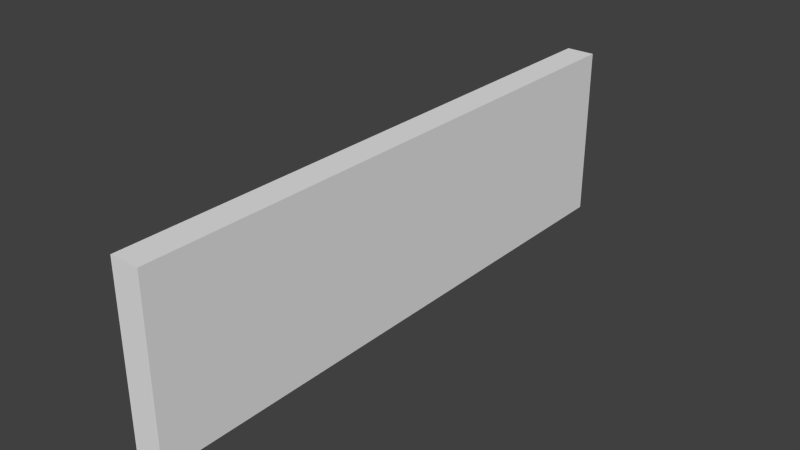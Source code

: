 # Source: Wall_10x10.blend  (saved by Blender 2.76.0; exported with 4.5.12 LTS)
import bpy
from mathutils import Matrix  # noqa: F401  (used for matrix-valued properties, if any)

bpy.ops.wm.read_factory_settings(use_empty=True)
scene = bpy.context.scene
scene.name = 'Scene'

# ---- collections
col_collection_1 = bpy.data.collections.new('Collection 1'); scene.collection.children.link(col_collection_1)

# ---- materials (node trees are filled in below, after node groups)
mat_material = bpy.data.materials.new('Material')
mat_material.alpha_threshold = 0.0
mat_material.use_transparent_shadow = False
mat_material.roughness = 0.5
mat_material.line_color = (0.0, 0.0, 0.0, 1.0)

# ---- material node trees

# ---- world
world_world = bpy.data.worlds.new('World'); scene.world = world_world
world_world.color = (0.05088, 0.05088, 0.05088)
world_world.use_sun_shadow = False
world_world.sun_shadow_jitter_overblur = 0.0
world_world.cycles.sampling_method = 'MANUAL'
world_world.cycles.sample_map_resolution = 256

# ---- meshes
me_cube = bpy.data.meshes.new('Cube')
me_cube.from_pydata([(0.0, 5.0, -0.25), (0.0, -5.0, -0.25), (-3.0, -5.0, -0.25), (-3.0, 5.0, -0.25), (0.0, 5.0, 0.25), (-9.537e-07, -5.0, 0.25), (-3.0, -5.0, 0.25), (-3.0, 5.0, 0.25)], [], [(0, 1, 2, 3), (4, 7, 6, 5), (0, 4, 5, 1), (1, 5, 6, 2), (2, 6, 7, 3), (4, 0, 3, 7)])
_uv = me_cube.uv_layers.new(name='UVMap')
_uv.uv.foreach_set('vector', [0.9999, 9.998e-05, 0.9999, 0.9999, 9.998e-05, 0.9999, 9.998e-05, 0.0001003, 9.998e-05, 0.0001004, 0.9999, 9.998e-05, 0.9999, 0.9999, 0.0001005, 0.9999, 0.04999, 1.0, 1.192e-07, 1.0, 0.0, 0.0001847, 0.04999, 0.0001848, 0.04999, 1.0, 8.941e-07, 1.0, 0.0, 0.0001847, 0.04999, 0.0001847, -3.818e-08, 2.701e-08, 0.04999, -2.794e-09, 0.04999, 0.9998, 4.089e-07, 0.9998, 0.04999, 1.0, 0.0, 1.0, 2.98e-07, 0.0001789, 0.04999, 0.0001789])
me_cube.materials.append(mat_material)
me_cube.use_remesh_preserve_volume = False
me_cube.use_remesh_preserve_attributes = False
me_cube.use_mirror_vertex_groups = False
me_cube.update()

# ---- objects
ob_cube = bpy.data.objects.new('Cube', me_cube)

# ---- transforms, parenting, visibility, modifiers, constraints
ob_cube.location = (0.0, 0.0, 0.0)
ob_cube.rotation_euler = (-1.344e-07, 1.571, 0.0)
ob_cube.lock_rotations_4d = False
ob_cube.empty_display_type = 'ARROWS'
ob_cube.lineart.crease_threshold = 0.0

# ---- collection membership
col_collection_1.objects.link(ob_cube)

# ---- scene / render settings (as saved in the file)
scene.frame_start = 1; scene.frame_end = 250; scene.frame_set(1)
scene.render.engine = 'BLENDER_EEVEE_NEXT'
scene.render.resolution_percentage = 50
scene.render.dither_intensity = 0.0
scene.cycles.use_denoising = False
scene.cycles.samples = 10
scene.cycles.sampling_pattern = 'TABULATED_SOBOL'
scene.cycles.light_sampling_threshold = 0.0
scene.cycles.use_adaptive_sampling = False
scene.cycles.use_light_tree = False
scene.cycles.blur_glossy = 0.0
scene.cycles.pixel_filter_type = 'GAUSSIAN'
scene.cycles.sample_clamp_indirect = 0.0
scene.view_settings.view_transform = 'Standard'
bpy.context.view_layer.update()

# ---- added for rendering (the .blend has no active camera and no usable light): camera, sun
cam_auto = bpy.data.cameras.new('AutoCamera')
cam_auto.lens = 50.0
cam_auto.sensor_width = 36.0
cam_auto.clip_end = 1000.0
ob_auto_camera = bpy.data.objects.new('AutoCamera', cam_auto)
scene.collection.objects.link(ob_auto_camera)
ob_auto_camera.location = (9.6707, -11.6048, 9.23656)
ob_auto_camera.rotation_euler = (1.09748, -7.21219e-08, 0.694738)
scene.camera = ob_auto_camera
light_auto_sun = bpy.data.lights.new('AutoSun', 'SUN')
light_auto_sun.energy = 3.0
light_auto_sun.angle = 0.0523599
ob_auto_sun = bpy.data.objects.new('AutoSun', light_auto_sun)
scene.collection.objects.link(ob_auto_sun)
ob_auto_sun.rotation_euler = (0.872665, 0.174533, 0.523599)
bpy.context.view_layer.update()
